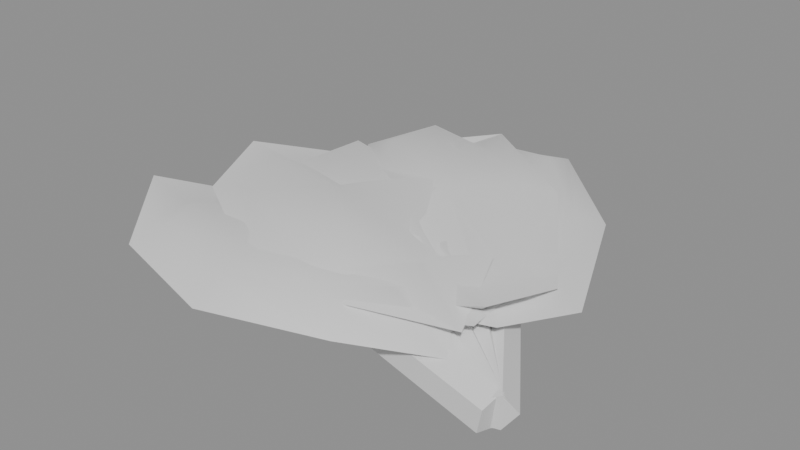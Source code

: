 # Source: SM_greens.blend  (saved by Blender 5.2.44; exported with 4.5.12 LTS)
import bpy
from mathutils import Matrix  # noqa: F401  (used for matrix-valued properties, if any)

bpy.ops.wm.read_factory_settings(use_empty=True)
scene = bpy.context.scene
scene.name = 'Scene'

# ---- collections
col_sm_greens = bpy.data.collections.new('SM_greens'); scene.collection.children.link(col_sm_greens)

# ---- materials (node trees are filled in below, after node groups)
mat_m_stem = bpy.data.materials.new('M_Stem')
mat_m_greens = bpy.data.materials.new('M_Greens')

# ---- material node trees
mat_m_stem.use_nodes = True; mat_m_stem.node_tree.nodes.clear()
_N = mat_m_stem.node_tree.nodes; _L = mat_m_stem.node_tree.links
n0 = _N.new('ShaderNodeBsdfPrincipled'); n0.name = 'Principled BSDF'; n0.location = (-200, 100)
n0.inputs[10].default_value = 0.005
n1 = _N.new('ShaderNodeOutputMaterial'); n1.name = 'Material Output'; n1.location = (200, 100)
_L.new(n0.outputs[0], n1.inputs[0])
n1.is_active_output = True
mat_m_greens.use_nodes = True; mat_m_greens.node_tree.nodes.clear()
_N = mat_m_greens.node_tree.nodes; _L = mat_m_greens.node_tree.links
n0 = _N.new('ShaderNodeBsdfPrincipled'); n0.name = 'Principled BSDF'; n0.location = (-200, 100)
n0.inputs[10].default_value = 0.005
n1 = _N.new('ShaderNodeOutputMaterial'); n1.name = 'Material Output'; n1.location = (200, 100)
_L.new(n0.outputs[0], n1.inputs[0])
n1.is_active_output = True

# ---- meshes
me_sm_greens = bpy.data.meshes.new('SM_greens')
me_sm_greens.from_pydata([(0.09099, -0.04904, 0.012), (0.08826, -0.05643, 0.001742), (0.08793, -0.06875, 0.00566), (0.09046, -0.06898, 0.01834), (0.09235, -0.0568, 0.02226), (0.0412, -0.04453, 0.022), (0.03847, -0.05191, 0.01174), (0.03814, -0.06423, 0.01566), (0.04066, -0.06446, 0.02834), (0.04255, -0.05228, 0.03226), (0.001361, -0.04092, 0.03), (-0.001368, -0.0483, 0.01974), (-0.001699, -0.06062, 0.02366), (0.0008269, -0.06085, 0.03634), (0.002718, -0.04867, 0.04026), (-0.04345, -0.0479, 0.046), (-0.0469, -0.08593, 0.04074), (-0.04833, -0.1017, 0.02807), (-0.0469, -0.08593, 0.02377), (-0.04345, -0.0479, 0.022), (-0.1, -0.06988, 0.04147), (-0.1235, -0.07898, 0.02599), (-0.1, -0.06988, 0.0245), (-0.12, -0.04095, 0.03622), (-0.1518, -0.03808, 0.04177), (-0.12, -0.04095, 0.01925), (-0.09517, -0.0161, 0.03363), (-0.1166, -0.002925, 0.02948), (-0.09517, -0.0161, 0.01666), (-0.04, -0.00987, 0.04423), (-0.03858, 0.005882, 0.03993), (-0.04, -0.00987, 0.02726), (0.01314, -0.02592, 0.0435), (0.03658, -0.01682, 0.04201), (0.01314, -0.02592, 0.02653), (0.03313, -0.05484, 0.04875), (0.06485, -0.05772, 0.02623), (0.03313, -0.05484, 0.03178), (0.008262, -0.0797, 0.05134), (0.02968, -0.09287, 0.03852), (0.008262, -0.0797, 0.03437), (0.09376, -0.04966, 0.012), (0.08923, -0.0561, 0.001742), (0.08577, -0.06793, 0.00566), (0.08815, -0.0688, 0.01834), (0.09309, -0.05751, 0.02226), (0.04678, -0.03256, 0.022), (0.04225, -0.03901, 0.01174), (0.03878, -0.05083, 0.01566), (0.04116, -0.0517, 0.02834), (0.0461, -0.04041, 0.03226), (0.009188, -0.01889, 0.03), (0.00466, -0.02533, 0.01974), (0.001191, -0.03715, 0.02366), (0.003574, -0.03802, 0.03634), (0.008516, -0.02673, 0.04026), (-0.03592, -0.01418, 0.05873), (-0.04898, -0.05006, 0.05347), (-0.05439, -0.06492, 0.0408), (-0.04898, -0.05006, 0.0365), (-0.03592, -0.01418, 0.03473), (-0.09625, -0.02095, 0.04444), (-0.1212, -0.02376, 0.03905), (-0.09625, -0.02095, 0.02747), (-0.1082, 0.01212, 0.04928), (-0.1381, 0.02301, 0.04581), (-0.1082, 0.01212, 0.03231), (-0.07778, 0.02979, 0.0366), (-0.09513, 0.048, 0.04254), (-0.07778, 0.02979, 0.01963), (-0.02286, 0.02171, 0.05696), (-0.01745, 0.03657, 0.05267), (-0.02286, 0.02171, 0.03999), (0.02441, -0.007398, 0.04193), (0.0494, -0.004591, 0.04931), (0.02441, -0.007398, 0.02496), (0.03634, -0.04047, 0.05605), (0.06627, -0.05137, 0.03741), (0.03634, -0.04047, 0.03908), (0.005942, -0.05814, 0.04977), (0.02328, -0.07635, 0.04583), (0.005942, -0.05814, 0.0328), (0.096, -0.05078, 0.012), (0.09013, -0.05603, 0.001742), (0.08408, -0.06677, 0.00566), (0.08621, -0.06815, 0.01834), (0.09357, -0.05827, 0.02226), (0.05409, -0.02351, 0.022), (0.04823, -0.02876, 0.01174), (0.04218, -0.03949, 0.01566), (0.0443, -0.04088, 0.02834), (0.05167, -0.031, 0.03226), (0.02057, -0.001689, 0.03), (0.0147, -0.006941, 0.01974), (0.008651, -0.01768, 0.02366), (0.01078, -0.01906, 0.03634), (0.01814, -0.009179, 0.04026), (-0.02231, 0.01309, 0.05327), (-0.04314, -0.01891, 0.04802), (-0.05177, -0.03217, 0.03534), (-0.04314, -0.01891, 0.03104), (-0.02231, 0.01309, 0.02927), (-0.08261, 0.02012, 0.04273), (-0.1076, 0.02303, 0.03938), (-0.08261, 0.02012, 0.02576), (-0.08676, 0.05504, 0.04961), (-0.1135, 0.07241, 0.03251), (-0.08676, 0.05504, 0.03264), (-0.05316, 0.06538, 0.03489), (-0.06593, 0.08704, 0.04287), (-0.05316, 0.06538, 0.01792), (-0.001483, 0.04509, 0.0515), (0.007144, 0.05835, 0.04721), (-0.001483, 0.04509, 0.03453), (0.03799, 0.006062, 0.03079), (0.06297, 0.00315, 0.03766), (0.03799, 0.006062, 0.01382), (0.04214, -0.02885, 0.0444), (0.06884, -0.04623, 0.03897), (0.04214, -0.02885, 0.02743), (0.008536, -0.0392, 0.03862), (0.02131, -0.06086, 0.03417), (0.008536, -0.0392, 0.02165), (0.09779, -0.05224, 0.012), (0.09096, -0.05615, 0.001742), (0.0828, -0.06538, 0.00566), (0.08459, -0.06718, 0.01834), (0.09386, -0.05905, 0.02226), (0.0625, -0.01681, 0.022), (0.05567, -0.02073, 0.01174), (0.04751, -0.02996, 0.01566), (0.0493, -0.03176, 0.02834), (0.05857, -0.02363, 0.03226), (0.03427, 0.01152, 0.03), (0.02744, 0.007611, 0.01974), (0.01928, -0.001624, 0.02366), (0.02107, -0.003421, 0.03634), (0.03034, 0.004704, 0.04026), (-0.004575, 0.03493, 0.05313), (-0.03163, 0.00798, 0.04787), (-0.04283, -0.003183, 0.03519), (-0.03163, 0.00798, 0.0309), (-0.004575, 0.03493, 0.02913), (-0.06208, 0.05439, 0.0564), (-0.0859, 0.06246, 0.04516), (-0.06208, 0.05439, 0.03943), (-0.05885, 0.08941, 0.05539), (-0.08133, 0.112, 0.03258), (-0.05885, 0.08941, 0.03842), (-0.02382, 0.09251, 0.04856), (-0.0318, 0.1164, 0.04865), (-0.02382, 0.09251, 0.03159), (0.02248, 0.06188, 0.05136), (0.03368, 0.07304, 0.04706), (0.02248, 0.06188, 0.03439), (0.05293, 0.01546, 0.03879), (0.07675, 0.007402, 0.03624), (0.05293, 0.01546, 0.02182), (0.0497, -0.01955, 0.04298), (0.07218, -0.04211, 0.04796), (0.0497, -0.01955, 0.02601), (0.01467, -0.02265, 0.04663), (0.02265, -0.0465, 0.03275), (0.01467, -0.02265, 0.02966), (0.09906, -0.05376, 0.012), (0.09163, -0.05638, 0.001742), (0.08195, -0.06401, 0.00566), (0.08339, -0.06609, 0.01834), (0.09396, -0.05976, 0.02226), (0.07069, -0.01259, 0.022), (0.06326, -0.01521, 0.01174), (0.05358, -0.02283, 0.01566), (0.05502, -0.02492, 0.02834), (0.06559, -0.01859, 0.03226), (0.04799, 0.02035, 0.03), (0.04057, 0.01773, 0.01974), (0.03088, 0.0101, 0.02366), (0.03232, 0.008014, 0.03634), (0.04289, 0.01435, 0.04026), (0.01396, 0.05034, 0.03995), (-0.01748, 0.02867, 0.03469), (-0.0305, 0.0197, 0.02201), (-0.01748, 0.02867, 0.01772), (0.01396, 0.05034, 0.01595), (-0.03912, 0.07979, 0.05439), (-0.06111, 0.09199, 0.03259), (-0.03912, 0.07979, 0.03742), (-0.02967, 0.1137, 0.04282), (-0.04775, 0.1399, 0.02747), (-0.02967, 0.1137, 0.02585), (0.005342, 0.1104, 0.04656), (0.00177, 0.1353, 0.03608), (0.005342, 0.1104, 0.02959), (0.0454, 0.072, 0.03817), (0.05843, 0.08098, 0.03388), (0.0454, 0.072, 0.0212), (0.06705, 0.02089, 0.04011), (0.08904, 0.008686, 0.02789), (0.06705, 0.02089, 0.02314), (0.0576, -0.01298, 0.03463), (0.07567, -0.03921, 0.03763), (0.0576, -0.01298, 0.01766), (0.02259, -0.009756, 0.04794), (0.02616, -0.03465, 0.0244), (0.02259, -0.009756, 0.03097)], [], [(0, 1, 6, 5), (1, 2, 7, 6), (2, 3, 8, 7), (3, 4, 9, 8), (4, 0, 5, 9), (5, 6, 11, 10), (6, 7, 12, 11), (7, 8, 13, 12), (8, 9, 14, 13), (9, 5, 10, 14), (4, 3, 2, 1, 0), (10, 11, 12, 13, 14), (19, 18, 22), (17, 16, 20, 21), (18, 17, 21, 22), (16, 15, 20), (19, 22, 25), (21, 20, 23, 24), (22, 21, 24, 25), (20, 15, 23), (19, 25, 28), (24, 23, 26, 27), (25, 24, 27, 28), (23, 15, 26), (19, 28, 31), (27, 26, 29, 30), (28, 27, 30, 31), (26, 15, 29), (29, 15, 32), (19, 31, 34), (30, 29, 32, 33), (31, 30, 33, 34), (34, 33, 36, 37), (32, 15, 35), (19, 34, 37), (33, 32, 35, 36), (37, 36, 39, 40), (35, 15, 38), (19, 37, 40), (36, 35, 38, 39), (40, 39, 17, 18), (38, 15, 16), (19, 40, 18), (39, 38, 16, 17), (41, 42, 47, 46), (42, 43, 48, 47), (43, 44, 49, 48), (44, 45, 50, 49), (45, 41, 46, 50), (46, 47, 52, 51), (47, 48, 53, 52), (48, 49, 54, 53), (49, 50, 55, 54), (50, 46, 51, 55), (45, 44, 43, 42, 41), (51, 52, 53, 54, 55), (59, 58, 62, 63), (57, 56, 61), (60, 59, 63), (58, 57, 61, 62), (63, 62, 65, 66), (61, 56, 64), (60, 63, 66), (62, 61, 64, 65), (66, 65, 68, 69), (64, 56, 67), (60, 66, 69), (65, 64, 67, 68), (69, 68, 71, 72), (67, 56, 70), (60, 69, 72), (68, 67, 70, 71), (72, 71, 74, 75), (70, 56, 73), (60, 72, 75), (71, 70, 73, 74), (75, 74, 77, 78), (73, 56, 76), (60, 75, 78), (74, 73, 76, 77), (77, 76, 79, 80), (78, 77, 80, 81), (76, 56, 79), (60, 78, 81), (60, 81, 59), (80, 79, 57, 58), (81, 80, 58, 59), (79, 56, 57), (82, 83, 88, 87), (83, 84, 89, 88), (84, 85, 90, 89), (85, 86, 91, 90), (86, 82, 87, 91), (87, 88, 93, 92), (88, 89, 94, 93), (89, 90, 95, 94), (90, 91, 96, 95), (91, 87, 92, 96), (86, 85, 84, 83, 82), (92, 93, 94, 95, 96), (101, 100, 104), (99, 98, 102, 103), (100, 99, 103, 104), (98, 97, 102), (104, 103, 106, 107), (102, 97, 105), (101, 104, 107), (103, 102, 105, 106), (106, 105, 108, 109), (107, 106, 109, 110), (105, 97, 108), (101, 107, 110), (101, 110, 113), (109, 108, 111, 112), (110, 109, 112, 113), (108, 97, 111), (101, 113, 116), (112, 111, 114, 115), (113, 112, 115, 116), (111, 97, 114), (101, 116, 119), (115, 114, 117, 118), (116, 115, 118, 119), (114, 97, 117), (101, 119, 122), (118, 117, 120, 121), (119, 118, 121, 122), (117, 97, 120), (120, 97, 98), (101, 122, 100), (121, 120, 98, 99), (122, 121, 99, 100), (123, 124, 129, 128), (124, 125, 130, 129), (125, 126, 131, 130), (126, 127, 132, 131), (127, 123, 128, 132), (128, 129, 134, 133), (129, 130, 135, 134), (130, 131, 136, 135), (131, 132, 137, 136), (132, 128, 133, 137), (127, 126, 125, 124, 123), (133, 134, 135, 136, 137), (139, 138, 143), (142, 141, 145), (140, 139, 143, 144), (141, 140, 144, 145), (142, 145, 148), (144, 143, 146, 147), (145, 144, 147, 148), (143, 138, 146), (142, 148, 151), (147, 146, 149, 150), (148, 147, 150, 151), (146, 138, 149), (149, 138, 152), (142, 151, 154), (150, 149, 152, 153), (151, 150, 153, 154), (154, 153, 156, 157), (152, 138, 155), (142, 154, 157), (153, 152, 155, 156), (157, 156, 159, 160), (155, 138, 158), (142, 157, 160), (156, 155, 158, 159), (160, 159, 162, 163), (158, 138, 161), (142, 160, 163), (159, 158, 161, 162), (163, 162, 140, 141), (161, 138, 139), (142, 163, 141), (162, 161, 139, 140), (164, 165, 170, 169), (165, 166, 171, 170), (166, 167, 172, 171), (167, 168, 173, 172), (168, 164, 169, 173), (169, 170, 175, 174), (170, 171, 176, 175), (171, 172, 177, 176), (172, 173, 178, 177), (173, 169, 174, 178), (168, 167, 166, 165, 164), (174, 175, 176, 177, 178), (182, 181, 185, 186), (180, 179, 184), (183, 182, 186), (181, 180, 184, 185), (186, 185, 188, 189), (184, 179, 187), (183, 186, 189), (185, 184, 187, 188), (189, 188, 191, 192), (187, 179, 190), (183, 189, 192), (188, 187, 190, 191), (192, 191, 194, 195), (190, 179, 193), (183, 192, 195), (191, 190, 193, 194), (195, 194, 197, 198), (193, 179, 196), (183, 195, 198), (194, 193, 196, 197), (197, 196, 199, 200), (198, 197, 200, 201), (196, 179, 199), (183, 198, 201), (183, 201, 204), (200, 199, 202, 203), (201, 200, 203, 204), (199, 179, 202), (183, 204, 182), (203, 202, 180, 181), (204, 203, 181, 182), (202, 179, 180)])
me_sm_greens.polygons.foreach_set('use_smooth', [True] * 220)
me_sm_greens.polygons.foreach_set('material_index', [0, 0, 0, 0, 0, 0, 0, 0, 0, 0, 0, 0, 1, 1, 1, 1, 1, 1, 1, 1, 1, 1, 1, 1, 1, 1, 1, 1, 1, 1, 1, 1, 1, 1, 1, 1, 1, 1, 1, 1, 1, 1, 1, 1, 0, 0, 0, 0, 0, 0, 0, 0, 0, 0, 0, 0, 1, 1, 1, 1, 1, 1, 1, 1, 1, 1, 1, 1, 1, 1, 1, 1, 1, 1, 1, 1, 1, 1, 1, 1, 1, 1, 1, 1, 1, 1, 1, 1, 0, 0, 0, 0, 0, 0, 0, 0, 0, 0, 0, 0, 1, 1, 1, 1, 1, 1, 1, 1, 1, 1, 1, 1, 1, 1, 1, 1, 1, 1, 1, 1, 1, 1, 1, 1, 1, 1, 1, 1, 1, 1, 1, 1, 0, 0, 0, 0, 0, 0, 0, 0, 0, 0, 0, 0, 1, 1, 1, 1, 1, 1, 1, 1, 1, 1, 1, 1, 1, 1, 1, 1, 1, 1, 1, 1, 1, 1, 1, 1, 1, 1, 1, 1, 1, 1, 1, 1, 0, 0, 0, 0, 0, 0, 0, 0, 0, 0, 0, 0, 1, 1, 1, 1, 1, 1, 1, 1, 1, 1, 1, 1, 1, 1, 1, 1, 1, 1, 1, 1, 1, 1, 1, 1, 1, 1, 1, 1, 1, 1, 1, 1])
_k = set([(0, 1), (0, 4), (0, 5), (1, 2), (1, 6), (2, 3), (2, 7), (3, 4), (3, 8), (4, 9), (5, 10), (6, 11), (7, 12), (8, 13), (9, 14), (10, 11), (10, 14), (11, 12), (12, 13), (13, 14), (17, 21), (17, 39), (21, 24), (24, 27), (27, 30), (30, 33), (33, 36), (36, 39), (41, 42), (41, 45), (41, 46), (42, 43), (42, 47), (43, 44), (43, 48), (44, 45), (44, 49), (45, 50), (46, 51), (47, 52), (48, 53), (49, 54), (50, 55), (51, 52), (51, 55), (52, 53), (53, 54), (54, 55), (58, 62), (58, 80), (62, 65), (65, 68), (68, 71), (71, 74), (74, 77), (77, 80), (82, 83), (82, 86), (82, 87), (83, 84), (83, 88), (84, 85), (84, 89), (85, 86), (85, 90), (86, 91), (87, 92), (88, 93), (89, 94), (90, 95), (91, 96), (92, 93), (92, 96), (93, 94), (94, 95), (95, 96), (99, 103), (99, 121), (103, 106), (106, 109), (109, 112), (112, 115), (115, 118), (118, 121), (123, 124), (123, 127), (123, 128), (124, 125), (124, 129), (125, 126), (125, 130), (126, 127), (126, 131), (127, 132), (128, 133), (129, 134), (130, 135), (131, 136), (132, 137), (133, 134), (133, 137), (134, 135), (135, 136), (136, 137), (140, 144), (140, 162), (144, 147), (147, 150), (150, 153), (153, 156), (156, 159), (159, 162), (164, 165), (164, 168), (164, 169), (165, 166), (165, 170), (166, 167), (166, 171), (167, 168), (167, 172), (168, 173), (169, 174), (170, 175), (171, 176), (172, 177), (173, 178), (174, 175), (174, 178), (175, 176), (176, 177), (177, 178), (181, 185), (181, 203), (185, 188), (188, 191), (191, 194), (194, 197), (197, 200), (200, 203)])
me_sm_greens.attributes.new('sharp_edge', 'BOOLEAN', 'EDGE').data.foreach_set('value', [ (min(e.vertices), max(e.vertices)) in _k for e in me_sm_greens.edges])
me_sm_greens.materials.append(mat_m_stem)
me_sm_greens.materials.append(mat_m_greens)
me_sm_greens.update()

# ---- objects
ob_sm_greens = bpy.data.objects.new('SM_greens', me_sm_greens)

# ---- transforms, parenting, visibility, modifiers, constraints
ob_sm_greens.location = (0.0, 0.0, 0.0)
_m = ob_sm_greens.modifiers.new('WeightedNormal', 'WEIGHTED_NORMAL')
_m.keep_sharp = True

# ---- collection membership
col_sm_greens.objects.link(ob_sm_greens)

# ---- scene / render settings (as saved in the file)
scene.frame_start = 1; scene.frame_end = 250; scene.frame_set(1)
scene.render.engine = 'BLENDER_EEVEE_NEXT'
scene.render.bake_bias = 0.0
scene.render.bake_samples = 0
scene.render.compositor_device = 'GPU'
scene.eevee.use_volume_custom_range = False
scene.eevee.fast_gi_thickness_near = 0.1
scene.eevee.fast_gi_thickness_far = 0.0
scene.eevee.ray_tracing_options.screen_trace_thickness = 0.1
bpy.context.view_layer.update()

# ---- added for rendering (the .blend has no active camera and no usable light): camera, sun + grey world if the file has none
cam_auto = bpy.data.cameras.new('AutoCamera')
cam_auto.lens = 50.0
cam_auto.sensor_width = 36.0
cam_auto.clip_end = 1000.0
ob_auto_camera = bpy.data.objects.new('AutoCamera', cam_auto)
scene.collection.objects.link(ob_auto_camera)
ob_auto_camera.location = (0.300122, -0.372663, 0.291414)
ob_auto_camera.rotation_euler = (1.09748, -7.21219e-08, 0.694738)
scene.camera = ob_auto_camera
light_auto_sun = bpy.data.lights.new('AutoSun', 'SUN')
light_auto_sun.energy = 3.0
light_auto_sun.angle = 0.0523599
ob_auto_sun = bpy.data.objects.new('AutoSun', light_auto_sun)
scene.collection.objects.link(ob_auto_sun)
ob_auto_sun.rotation_euler = (0.872665, 0.174533, 0.523599)
if scene.world is None:
    world_auto = bpy.data.worlds.new('AutoWorld')
    world_auto.color = (0.3, 0.3, 0.3)
    scene.world = world_auto
bpy.context.view_layer.update()
